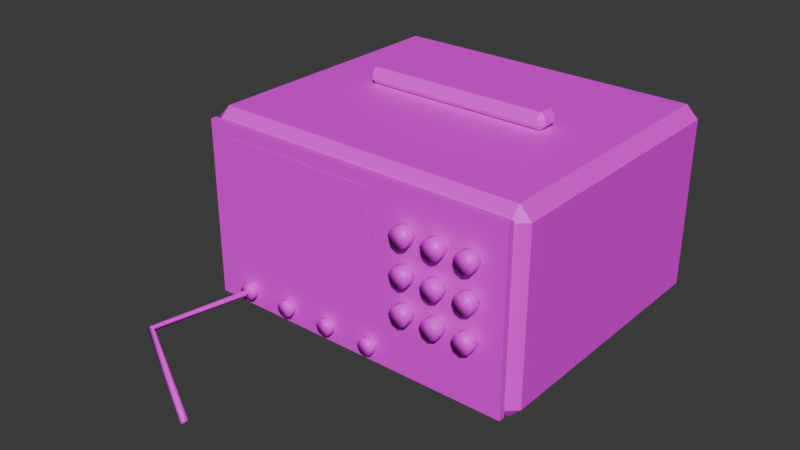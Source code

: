 # Source: Oscilloscope.blend  (saved by Blender 5.2.45; exported with 4.5.12 LTS)
import bpy
from mathutils import Matrix  # noqa: F401  (used for matrix-valued properties, if any)

bpy.ops.wm.read_factory_settings(use_empty=True)
scene = bpy.context.scene
scene.name = 'Scene'

# ---- collections
col_collection = bpy.data.collections.new('Collection'); scene.collection.children.link(col_collection)

# ---- images (referenced by path relative to the original .blend; pixels are not part of the script)
import os
ASSET_DIR = os.environ.get("B2B_ASSET_DIR", "")  # directory of the original .blend (textures are referenced by path, not embedded)
HERE = os.path.dirname(os.path.abspath(__file__))  # packed textures are extracted next to this script under _unpacked/

def load_image(name, relpath, width, height, colorspace="sRGB"):
    """Load a texture the original file referenced (path relative to the .blend, or extracted next to this script)."""
    p = next((c for c in (os.path.join(HERE, relpath), os.path.join(ASSET_DIR, relpath)) if relpath and os.path.exists(c)), "")
    if p:
        img = bpy.data.images.load(p, check_existing=True)
        img.name = name
    else:  # same state as the original file: an image datablock whose file is absent (Cycles renders it pink)
        img = bpy.data.images.new(name, width, height)
        img.source = "FILE"
        img.filepath = "//" + (relpath or name)
    img.colorspace_settings.name = colorspace
    return img
img_plastic_grey_png = load_image('Plastic_Grey.png', 'Plastic_Grey.png', 1024, 1024, 'sRGB')
img_plastic_black_png = load_image('Plastic_Black.png', 'Plastic_Black.png', 1024, 1024, 'sRGB')
img_screen_static_png = load_image('Screen_Static.png', 'Screen_Static.png', 1024, 1024, 'sRGB')
img_chrome_png = load_image('Chrome.png', 'Chrome.png', 1024, 1024, 'sRGB')
img_plastic_red_png = load_image('Plastic_Red.png', 'Plastic_Red.png', 1024, 1024, 'sRGB')

# ---- materials (node trees are filled in below, after node groups)
mat_plastic_grey = bpy.data.materials.new('Plastic_Grey')
mat_plastic_black = bpy.data.materials.new('Plastic_Black')
mat_screen_static = bpy.data.materials.new('Screen_Static')
mat_chrome = bpy.data.materials.new('Chrome')
mat_plastic_red = bpy.data.materials.new('Plastic_Red')

# ---- material node trees
mat_plastic_grey.use_nodes = True; mat_plastic_grey.node_tree.nodes.clear()
_N = mat_plastic_grey.node_tree.nodes; _L = mat_plastic_grey.node_tree.links
n0 = _N.new('ShaderNodeBsdfPrincipled'); n0.name = 'Principled BSDF'; n0.location = (-200, 100)
n0.inputs[10].default_value = 0.005
n1 = _N.new('ShaderNodeOutputMaterial'); n1.name = 'Material Output'; n1.location = (200, 100)
n2 = _N.new('ShaderNodeTexImage'); n2.name = 'Image Texture'; n2.location = (0, 0)
n2.image = img_plastic_grey_png
n2.interpolation = 'Closest'
_L.new(n0.outputs[0], n1.inputs[0])
_L.new(n2.outputs[0], n0.inputs[0])
n1.is_active_output = True
mat_plastic_black.use_nodes = True; mat_plastic_black.node_tree.nodes.clear()
_N = mat_plastic_black.node_tree.nodes; _L = mat_plastic_black.node_tree.links
n0 = _N.new('ShaderNodeBsdfPrincipled'); n0.name = 'Principled BSDF'; n0.location = (-200, 100)
n0.inputs[10].default_value = 0.005
n1 = _N.new('ShaderNodeOutputMaterial'); n1.name = 'Material Output'; n1.location = (200, 100)
n2 = _N.new('ShaderNodeTexImage'); n2.name = 'Image Texture'; n2.location = (0, 0)
n2.image = img_plastic_black_png
n2.interpolation = 'Closest'
_L.new(n0.outputs[0], n1.inputs[0])
_L.new(n2.outputs[0], n0.inputs[0])
n1.is_active_output = True
mat_screen_static.use_nodes = True; mat_screen_static.node_tree.nodes.clear()
_N = mat_screen_static.node_tree.nodes; _L = mat_screen_static.node_tree.links
n0 = _N.new('ShaderNodeBsdfPrincipled'); n0.name = 'Principled BSDF'; n0.location = (-200, 100)
n0.inputs[10].default_value = 0.005
n1 = _N.new('ShaderNodeOutputMaterial'); n1.name = 'Material Output'; n1.location = (200, 100)
n2 = _N.new('ShaderNodeTexImage'); n2.name = 'Image Texture'; n2.location = (0, 0)
n2.image = img_screen_static_png
n2.interpolation = 'Closest'
_L.new(n0.outputs[0], n1.inputs[0])
_L.new(n2.outputs[0], n0.inputs[0])
n1.is_active_output = True
mat_chrome.use_nodes = True; mat_chrome.node_tree.nodes.clear()
_N = mat_chrome.node_tree.nodes; _L = mat_chrome.node_tree.links
n0 = _N.new('ShaderNodeBsdfPrincipled'); n0.name = 'Principled BSDF'; n0.location = (-200, 100)
n0.inputs[10].default_value = 0.005
n1 = _N.new('ShaderNodeOutputMaterial'); n1.name = 'Material Output'; n1.location = (200, 100)
n2 = _N.new('ShaderNodeTexImage'); n2.name = 'Image Texture'; n2.location = (0, 0)
n2.image = img_chrome_png
n2.interpolation = 'Closest'
_L.new(n0.outputs[0], n1.inputs[0])
_L.new(n2.outputs[0], n0.inputs[0])
n1.is_active_output = True
mat_plastic_red.use_nodes = True; mat_plastic_red.node_tree.nodes.clear()
_N = mat_plastic_red.node_tree.nodes; _L = mat_plastic_red.node_tree.links
n0 = _N.new('ShaderNodeBsdfPrincipled'); n0.name = 'Principled BSDF'; n0.location = (-200, 100)
n0.inputs[10].default_value = 0.005
n1 = _N.new('ShaderNodeOutputMaterial'); n1.name = 'Material Output'; n1.location = (200, 100)
n2 = _N.new('ShaderNodeTexImage'); n2.name = 'Image Texture'; n2.location = (0, 0)
n2.image = img_plastic_red_png
n2.interpolation = 'Closest'
_L.new(n0.outputs[0], n1.inputs[0])
_L.new(n2.outputs[0], n0.inputs[0])
n1.is_active_output = True

# ---- world
world_world = bpy.data.worlds.new('World'); scene.world = world_world
world_world.use_nodes = True; world_world.node_tree.nodes.clear()
_N = world_world.node_tree.nodes; _L = world_world.node_tree.links
n0 = _N.new('ShaderNodeOutputWorld'); n0.name = 'World Output'; n0.location = (200, 100)
n1 = _N.new('ShaderNodeBackground'); n1.name = 'Background'; n1.location = (-200, 100)
n1.inputs[0].default_value = (0.05088, 0.05088, 0.05088, 1.0)
_L.new(n1.outputs[0], n0.inputs[0])
n0.is_active_output = True
world_world.color = (0.05088, 0.05088, 0.05088)
world_world.sun_shadow_jitter_overblur = 0.0

# ---- meshes
me_oscilloscope = bpy.data.meshes.new('Oscilloscope')
me_oscilloscope.from_pydata([(-0.2, -0.18, 0.11), (0.2, -0.18, 0.11), (0.2, -0.188, 0.11), (-0.2, -0.188, 0.11), (-0.2, -0.18, -0.11), (0.2, -0.18, -0.11), (0.2, -0.188, -0.11), (-0.2, -0.188, -0.11), (-0.21, -0.165, -0.105), (-0.195, -0.165, -0.12), (-0.195, -0.18, -0.105), (0.21, -0.165, -0.105), (0.195, -0.18, -0.105), (0.195, -0.165, -0.12), (0.195, 0.18, -0.105), (0.21, 0.165, -0.105), (0.195, 0.165, -0.12), (-0.21, 0.165, -0.105), (-0.195, 0.18, -0.105), (-0.195, 0.165, -0.12), (-0.21, -0.165, 0.105), (-0.195, -0.18, 0.105), (-0.195, -0.165, 0.12), (0.195, -0.18, 0.105), (0.21, -0.165, 0.105), (0.195, -0.165, 0.12), (0.21, 0.165, 0.105), (0.195, 0.18, 0.105), (0.195, 0.165, 0.12), (-0.21, 0.165, 0.105), (-0.195, 0.165, 0.12), (-0.195, 0.18, 0.105), (-0.17, -0.1885, -0.055), (0.03, -0.1885, -0.055), (0.03, -0.1885, 0.095), (-0.17, -0.1885, 0.095), (0.092, -0.2025, 0.06), (0.08849, -0.2025, 0.05151), (0.08, -0.2025, 0.048), (0.07151, -0.2025, 0.05151), (0.068, -0.2025, 0.06), (0.07151, -0.2025, 0.06849), (0.08, -0.2025, 0.072), (0.08849, -0.2025, 0.06849), (0.092, -0.1875, 0.06), (0.08849, -0.1875, 0.05151), (0.08, -0.1875, 0.048), (0.07151, -0.1875, 0.05151), (0.068, -0.1875, 0.06), (0.07151, -0.1875, 0.06849), (0.08, -0.1875, 0.072), (0.08849, -0.1875, 0.06849), (0.132, -0.2025, 0.06), (0.1285, -0.2025, 0.05151), (0.12, -0.2025, 0.048), (0.1115, -0.2025, 0.05151), (0.108, -0.2025, 0.06), (0.1115, -0.2025, 0.06849), (0.12, -0.2025, 0.072), (0.1285, -0.2025, 0.06849), (0.132, -0.1875, 0.06), (0.1285, -0.1875, 0.05151), (0.12, -0.1875, 0.048), (0.1115, -0.1875, 0.05151), (0.108, -0.1875, 0.06), (0.1115, -0.1875, 0.06849), (0.12, -0.1875, 0.072), (0.1285, -0.1875, 0.06849), (0.172, -0.2025, 0.06), (0.1685, -0.2025, 0.05151), (0.16, -0.2025, 0.048), (0.1515, -0.2025, 0.05151), (0.148, -0.2025, 0.06), (0.1515, -0.2025, 0.06849), (0.16, -0.2025, 0.072), (0.1685, -0.2025, 0.06849), (0.172, -0.1875, 0.06), (0.1685, -0.1875, 0.05151), (0.16, -0.1875, 0.048), (0.1515, -0.1875, 0.05151), (0.148, -0.1875, 0.06), (0.1515, -0.1875, 0.06849), (0.16, -0.1875, 0.072), (0.1685, -0.1875, 0.06849), (0.092, -0.2025, 0.015), (0.08849, -0.2025, 0.006515), (0.08, -0.2025, 0.003), (0.07151, -0.2025, 0.006515), (0.068, -0.2025, 0.015), (0.07151, -0.2025, 0.02349), (0.08, -0.2025, 0.027), (0.08849, -0.2025, 0.02349), (0.092, -0.1875, 0.015), (0.08849, -0.1875, 0.006515), (0.08, -0.1875, 0.003), (0.07151, -0.1875, 0.006515), (0.068, -0.1875, 0.015), (0.07151, -0.1875, 0.02349), (0.08, -0.1875, 0.027), (0.08849, -0.1875, 0.02349), (0.132, -0.2025, 0.015), (0.1285, -0.2025, 0.006515), (0.12, -0.2025, 0.003), (0.1115, -0.2025, 0.006515), (0.108, -0.2025, 0.015), (0.1115, -0.2025, 0.02349), (0.12, -0.2025, 0.027), (0.1285, -0.2025, 0.02349), (0.132, -0.1875, 0.015), (0.1285, -0.1875, 0.006515), (0.12, -0.1875, 0.003), (0.1115, -0.1875, 0.006515), (0.108, -0.1875, 0.015), (0.1115, -0.1875, 0.02349), (0.12, -0.1875, 0.027), (0.1285, -0.1875, 0.02349), (0.172, -0.2025, 0.015), (0.1685, -0.2025, 0.006515), (0.16, -0.2025, 0.003), (0.1515, -0.2025, 0.006515), (0.148, -0.2025, 0.015), (0.1515, -0.2025, 0.02349), (0.16, -0.2025, 0.027), (0.1685, -0.2025, 0.02349), (0.172, -0.1875, 0.015), (0.1685, -0.1875, 0.006515), (0.16, -0.1875, 0.003), (0.1515, -0.1875, 0.006515), (0.148, -0.1875, 0.015), (0.1515, -0.1875, 0.02349), (0.16, -0.1875, 0.027), (0.1685, -0.1875, 0.02349), (0.092, -0.2025, -0.03), (0.08849, -0.2025, -0.03849), (0.08, -0.2025, -0.042), (0.07151, -0.2025, -0.03849), (0.068, -0.2025, -0.03), (0.07151, -0.2025, -0.02151), (0.08, -0.2025, -0.018), (0.08849, -0.2025, -0.02151), (0.092, -0.1875, -0.03), (0.08849, -0.1875, -0.03849), (0.08, -0.1875, -0.042), (0.07151, -0.1875, -0.03849), (0.068, -0.1875, -0.03), (0.07151, -0.1875, -0.02151), (0.08, -0.1875, -0.018), (0.08849, -0.1875, -0.02151), (0.132, -0.2025, -0.03), (0.1285, -0.2025, -0.03849), (0.12, -0.2025, -0.042), (0.1115, -0.2025, -0.03849), (0.108, -0.2025, -0.03), (0.1115, -0.2025, -0.02151), (0.12, -0.2025, -0.018), (0.1285, -0.2025, -0.02151), (0.132, -0.1875, -0.03), (0.1285, -0.1875, -0.03849), (0.12, -0.1875, -0.042), (0.1115, -0.1875, -0.03849), (0.108, -0.1875, -0.03), (0.1115, -0.1875, -0.02151), (0.12, -0.1875, -0.018), (0.1285, -0.1875, -0.02151), (0.172, -0.2025, -0.03), (0.1685, -0.2025, -0.03849), (0.16, -0.2025, -0.042), (0.1515, -0.2025, -0.03849), (0.148, -0.2025, -0.03), (0.1515, -0.2025, -0.02151), (0.16, -0.2025, -0.018), (0.1685, -0.2025, -0.02151), (0.172, -0.1875, -0.03), (0.1685, -0.1875, -0.03849), (0.16, -0.1875, -0.042), (0.1515, -0.1875, -0.03849), (0.148, -0.1875, -0.03), (0.1515, -0.1875, -0.02151), (0.16, -0.1875, -0.018), (0.1685, -0.1875, -0.02151), (-0.14, -0.198, -0.09), (-0.1429, -0.198, -0.09707), (-0.15, -0.198, -0.1), (-0.1571, -0.198, -0.09707), (-0.16, -0.198, -0.09), (-0.1571, -0.198, -0.08293), (-0.15, -0.198, -0.08), (-0.1429, -0.198, -0.08293), (-0.14, -0.186, -0.09), (-0.1429, -0.186, -0.09707), (-0.15, -0.186, -0.1), (-0.1571, -0.186, -0.09707), (-0.16, -0.186, -0.09), (-0.1571, -0.186, -0.08293), (-0.15, -0.186, -0.08), (-0.1429, -0.186, -0.08293), (-0.08, -0.198, -0.09), (-0.08293, -0.198, -0.09707), (-0.09, -0.198, -0.1), (-0.09707, -0.198, -0.09707), (-0.1, -0.198, -0.09), (-0.09707, -0.198, -0.08293), (-0.09, -0.198, -0.08), (-0.08293, -0.198, -0.08293), (-0.08, -0.186, -0.09), (-0.08293, -0.186, -0.09707), (-0.09, -0.186, -0.1), (-0.09707, -0.186, -0.09707), (-0.1, -0.186, -0.09), (-0.09707, -0.186, -0.08293), (-0.09, -0.186, -0.08), (-0.08293, -0.186, -0.08293), (-0.02, -0.198, -0.09), (-0.02293, -0.198, -0.09707), (-0.03, -0.198, -0.1), (-0.03707, -0.198, -0.09707), (-0.04, -0.198, -0.09), (-0.03707, -0.198, -0.08293), (-0.03, -0.198, -0.08), (-0.02293, -0.198, -0.08293), (-0.02, -0.186, -0.09), (-0.02293, -0.186, -0.09707), (-0.03, -0.186, -0.1), (-0.03707, -0.186, -0.09707), (-0.04, -0.186, -0.09), (-0.03707, -0.186, -0.08293), (-0.03, -0.186, -0.08), (-0.02293, -0.186, -0.08293), (0.04, -0.198, -0.09), (0.03707, -0.198, -0.09707), (0.03, -0.198, -0.1), (0.02293, -0.198, -0.09707), (0.02, -0.198, -0.09), (0.02293, -0.198, -0.08293), (0.03, -0.198, -0.08), (0.03707, -0.198, -0.08293), (0.04, -0.186, -0.09), (0.03707, -0.186, -0.09707), (0.03, -0.186, -0.1), (0.02293, -0.186, -0.09707), (0.02, -0.186, -0.09), (0.02293, -0.186, -0.08293), (0.03, -0.186, -0.08), (0.03707, -0.186, -0.08293), (-0.2004, -0.3009, -0.1061), (-0.2035, -0.3018, -0.1108), (-0.1996, -0.2991, -0.1139), (-0.1965, -0.2982, -0.1092), (-0.1503, -0.2006, -0.08606), (-0.1536, -0.1982, -0.09), (-0.1497, -0.1994, -0.09394), (-0.1464, -0.2018, -0.09), (-0.12, -0.009, 0.128), (-0.114, -0.009, 0.122), (-0.114, -0.015, 0.128), (0.12, -0.009, 0.128), (0.114, -0.015, 0.128), (0.114, -0.009, 0.122), (0.114, 0.015, 0.128), (0.12, 0.009, 0.128), (0.114, 0.009, 0.122), (-0.12, 0.009, 0.128), (-0.114, 0.015, 0.128), (-0.114, 0.009, 0.122), (-0.12, -0.009, 0.136), (-0.114, -0.015, 0.136), (-0.114, -0.009, 0.142), (0.114, -0.015, 0.136), (0.12, -0.009, 0.136), (0.114, -0.009, 0.142), (0.12, 0.009, 0.136), (0.114, 0.015, 0.136), (0.114, 0.009, 0.142), (-0.12, 0.009, 0.136), (-0.114, 0.009, 0.142), (-0.114, 0.015, 0.136), (-0.04814, -0.3766, -0.1189), (-0.04967, -0.3789, -0.1238), (-0.05186, -0.3834, -0.1211), (-0.05033, -0.3811, -0.1162)], [], [(6, 2, 3, 7), (4, 5, 6, 7), (7, 3, 0, 4), (4, 0, 1, 5), (5, 1, 2, 6), (3, 2, 1, 0), (8, 9, 10), (11, 12, 13), (14, 15, 16), (17, 18, 19), (20, 21, 22), (23, 24, 25), (26, 27, 28), (29, 30, 31), (8, 17, 19, 9), (18, 14, 16, 19), (15, 11, 13, 16), (12, 10, 9, 13), (29, 20, 22, 30), (21, 23, 25, 22), (24, 26, 28, 25), (27, 31, 30, 28), (11, 24, 23, 12), (20, 8, 10, 21), (14, 27, 26, 15), (17, 29, 31, 18), (8, 20, 29, 17), (19, 16, 13, 9), (12, 23, 21, 10), (15, 26, 24, 11), (18, 31, 27, 14), (22, 25, 28, 30), (33, 34, 35, 32), (44, 36, 37, 45), (45, 37, 38, 46), (46, 38, 39, 47), (47, 39, 40, 48), (48, 40, 41, 49), (49, 41, 42, 50), (50, 42, 43, 51), (51, 43, 36, 44), (36, 43, 42, 41, 40, 39, 38, 37), (51, 44, 45, 46, 47, 48, 49, 50), (60, 52, 53, 61), (61, 53, 54, 62), (62, 54, 55, 63), (63, 55, 56, 64), (64, 56, 57, 65), (65, 57, 58, 66), (66, 58, 59, 67), (67, 59, 52, 60), (52, 59, 58, 57, 56, 55, 54, 53), (67, 60, 61, 62, 63, 64, 65, 66), (76, 68, 69, 77), (77, 69, 70, 78), (78, 70, 71, 79), (79, 71, 72, 80), (80, 72, 73, 81), (81, 73, 74, 82), (82, 74, 75, 83), (83, 75, 68, 76), (68, 75, 74, 73, 72, 71, 70, 69), (83, 76, 77, 78, 79, 80, 81, 82), (92, 84, 85, 93), (93, 85, 86, 94), (94, 86, 87, 95), (95, 87, 88, 96), (96, 88, 89, 97), (97, 89, 90, 98), (98, 90, 91, 99), (99, 91, 84, 92), (84, 91, 90, 89, 88, 87, 86, 85), (99, 92, 93, 94, 95, 96, 97, 98), (108, 100, 101, 109), (109, 101, 102, 110), (110, 102, 103, 111), (111, 103, 104, 112), (112, 104, 105, 113), (113, 105, 106, 114), (114, 106, 107, 115), (115, 107, 100, 108), (100, 107, 106, 105, 104, 103, 102, 101), (115, 108, 109, 110, 111, 112, 113, 114), (124, 116, 117, 125), (125, 117, 118, 126), (126, 118, 119, 127), (127, 119, 120, 128), (128, 120, 121, 129), (129, 121, 122, 130), (130, 122, 123, 131), (131, 123, 116, 124), (116, 123, 122, 121, 120, 119, 118, 117), (131, 124, 125, 126, 127, 128, 129, 130), (140, 132, 133, 141), (141, 133, 134, 142), (142, 134, 135, 143), (143, 135, 136, 144), (144, 136, 137, 145), (145, 137, 138, 146), (146, 138, 139, 147), (147, 139, 132, 140), (132, 139, 138, 137, 136, 135, 134, 133), (147, 140, 141, 142, 143, 144, 145, 146), (156, 148, 149, 157), (157, 149, 150, 158), (158, 150, 151, 159), (159, 151, 152, 160), (160, 152, 153, 161), (161, 153, 154, 162), (162, 154, 155, 163), (163, 155, 148, 156), (148, 155, 154, 153, 152, 151, 150, 149), (163, 156, 157, 158, 159, 160, 161, 162), (172, 164, 165, 173), (173, 165, 166, 174), (174, 166, 167, 175), (175, 167, 168, 176), (176, 168, 169, 177), (177, 169, 170, 178), (178, 170, 171, 179), (179, 171, 164, 172), (164, 171, 170, 169, 168, 167, 166, 165), (179, 172, 173, 174, 175, 176, 177, 178), (188, 180, 181, 189), (189, 181, 182, 190), (190, 182, 183, 191), (191, 183, 184, 192), (192, 184, 185, 193), (193, 185, 186, 194), (194, 186, 187, 195), (195, 187, 180, 188), (180, 187, 186, 185, 184, 183, 182, 181), (195, 188, 189, 190, 191, 192, 193, 194), (204, 196, 197, 205), (205, 197, 198, 206), (206, 198, 199, 207), (207, 199, 200, 208), (208, 200, 201, 209), (209, 201, 202, 210), (210, 202, 203, 211), (211, 203, 196, 204), (196, 203, 202, 201, 200, 199, 198, 197), (211, 204, 205, 206, 207, 208, 209, 210), (220, 212, 213, 221), (221, 213, 214, 222), (222, 214, 215, 223), (223, 215, 216, 224), (224, 216, 217, 225), (225, 217, 218, 226), (226, 218, 219, 227), (227, 219, 212, 220), (212, 219, 218, 217, 216, 215, 214, 213), (227, 220, 221, 222, 223, 224, 225, 226), (236, 228, 229, 237), (237, 229, 230, 238), (238, 230, 231, 239), (239, 231, 232, 240), (240, 232, 233, 241), (241, 233, 234, 242), (242, 234, 235, 243), (243, 235, 228, 236), (228, 235, 234, 233, 232, 231, 230, 229), (243, 236, 237, 238, 239, 240, 241, 242), (276, 277, 246, 247), (245, 244, 248, 249), (246, 245, 249, 250), (247, 246, 250, 251), (277, 278, 245, 246), (244, 247, 251, 248), (252, 253, 254), (255, 256, 257), (258, 259, 260), (261, 262, 263), (264, 265, 266), (267, 268, 269), (270, 271, 272), (273, 274, 275), (252, 261, 263, 253), (262, 258, 260, 263), (259, 255, 257, 260), (256, 254, 253, 257), (273, 264, 266, 274), (265, 267, 269, 266), (268, 270, 272, 269), (271, 275, 274, 272), (255, 268, 267, 256), (264, 252, 254, 265), (258, 271, 270, 259), (261, 273, 275, 262), (252, 264, 273, 261), (263, 260, 257, 253), (256, 267, 265, 254), (259, 270, 268, 255), (262, 275, 271, 258), (266, 269, 272, 274), (278, 279, 244, 245), (279, 276, 247, 244), (251, 250, 249, 248), (279, 278, 277, 276)])
me_oscilloscope.polygons.foreach_set('use_smooth', [0, 0, 0, 0, 0, 0, 0, 0, 0, 0, 0, 0, 0, 0, 0, 0, 0, 0, 0, 0, 0, 0, 0, 0, 0, 0, 0, 0, 0, 0, 0, 0, 0, 1, 1, 1, 1, 1, 1, 1, 1, 1, 1, 1, 1, 1, 1, 1, 1, 1, 1, 1, 1, 1, 1, 1, 1, 1, 1, 1, 1, 1, 1, 1, 1, 1, 1, 1, 1, 1, 1, 1, 1, 1, 1, 1, 1, 1, 1, 1, 1, 1, 1, 1, 1, 1, 1, 1, 1, 1, 1, 1, 1, 1, 1, 1, 1, 1, 1, 1, 1, 1, 1, 1, 1, 1, 1, 1, 1, 1, 1, 1, 1, 1, 1, 1, 1, 1, 1, 1, 1, 1, 1, 1, 1, 1, 1, 1, 1, 1, 1, 1, 1, 1, 1, 1, 1, 1, 1, 1, 1, 1, 1, 1, 1, 1, 1, 1, 1, 1, 1, 1, 1, 1, 1, 1, 1, 1, 1, 1, 1, 1, 1, 1, 1, 1, 1, 1, 1, 0, 0, 0, 0, 0, 0, 0, 0, 0, 0, 0, 0, 0, 0, 0, 0, 0, 0, 0, 0, 0, 0, 0, 0, 0, 0, 1, 1, 1, 1])
me_oscilloscope.polygons.foreach_set('material_index', [1, 1, 1, 1, 1, 1, 0, 0, 0, 0, 0, 0, 0, 0, 0, 0, 0, 0, 0, 0, 0, 0, 0, 0, 0, 0, 0, 0, 0, 0, 0, 0, 2, 1, 1, 1, 1, 1, 1, 1, 1, 1, 1, 1, 1, 1, 1, 1, 1, 1, 1, 1, 1, 1, 1, 1, 1, 1, 1, 1, 1, 1, 1, 1, 1, 1, 1, 1, 1, 1, 1, 1, 1, 1, 1, 1, 1, 1, 1, 1, 1, 1, 1, 1, 1, 1, 1, 1, 1, 1, 1, 1, 1, 1, 1, 1, 1, 1, 1, 1, 1, 1, 1, 1, 1, 1, 1, 1, 1, 1, 1, 1, 1, 1, 1, 1, 1, 1, 1, 1, 1, 1, 1, 3, 3, 3, 3, 3, 3, 3, 3, 3, 3, 3, 3, 3, 3, 3, 3, 3, 3, 3, 3, 3, 3, 3, 3, 3, 3, 3, 3, 3, 3, 3, 3, 3, 3, 3, 3, 3, 3, 3, 3, 4, 4, 4, 4, 4, 4, 0, 0, 0, 0, 0, 0, 0, 0, 0, 0, 0, 0, 0, 0, 0, 0, 0, 0, 0, 0, 1, 1, 1, 1, 1, 1, 4, 4, 4, 4])
_uv = me_oscilloscope.uv_layers.new(name='UVMap')
_uv.uv.foreach_set('vector', [0.5, -0.275, 0.5, 0.275, -0.5, 0.275, -0.5, -0.275, -0.5, -0.45, 0.5, -0.45, 0.5, -0.47, -0.5, -0.47, 0.47, -0.275, 0.47, 0.275, 0.45, 0.275, 0.45, -0.275, 0.5, -0.275, 0.5, 0.275, -0.5, 0.275, -0.5, -0.275, -0.45, -0.275, -0.45, 0.275, -0.47, 0.275, -0.47, -0.275, -0.5, -0.47, 0.5, -0.47, 0.5, -0.45, -0.5, -0.45, 0.4125, -0.2625, 0.4125, -0.3, 0.45, -0.2625, -0.4125, -0.2625, -0.45, -0.2625, -0.4125, -0.3, 0.45, -0.2625, 0.4125, -0.2625, 0.4125, -0.3, -0.4125, -0.2625, -0.45, -0.2625, -0.4125, -0.3, 0.4125, 0.2625, 0.45, 0.2625, 0.4125, 0.3, -0.45, 0.2625, -0.4125, 0.2625, -0.4125, 0.3, 0.4125, 0.2625, 0.45, 0.2625, 0.4125, 0.3, -0.4125, 0.2625, -0.4125, 0.3, -0.45, 0.2625, 0.4125, -0.2625, -0.4125, -0.2625, -0.4125, -0.3, 0.4125, -0.3, 0.4875, -0.2625, -0.4875, -0.2625, -0.4875, -0.3, 0.4875, -0.3, 0.4125, -0.2625, -0.4125, -0.2625, -0.4125, -0.3, 0.4125, -0.3, 0.4875, -0.2625, -0.4875, -0.2625, -0.4875, -0.3, 0.4875, -0.3, -0.4125, 0.2625, 0.4125, 0.2625, 0.4125, 0.3, -0.4125, 0.3, -0.4875, 0.2625, 0.4875, 0.2625, 0.4875, 0.3, -0.4875, 0.3, -0.4125, 0.2625, 0.4125, 0.2625, 0.4125, 0.3, -0.4125, 0.3, -0.4875, 0.2625, 0.4875, 0.2625, 0.4875, 0.3, -0.4875, 0.3, -0.4125, -0.2625, -0.4125, 0.2625, -0.45, 0.2625, -0.45, -0.2625, 0.4125, 0.2625, 0.4125, -0.2625, 0.45, -0.2625, 0.45, 0.2625, 0.45, -0.2625, 0.45, 0.2625, 0.4125, 0.2625, 0.4125, -0.2625, -0.4125, -0.2625, -0.4125, 0.2625, -0.45, 0.2625, -0.45, -0.2625, 0.4125, -0.2625, 0.4125, 0.2625, -0.4125, 0.2625, -0.4125, -0.2625, -0.4875, 0.4125, 0.4875, 0.4125, 0.4875, -0.4125, -0.4875, -0.4125, 0.4875, -0.2625, 0.4875, 0.2625, -0.4875, 0.2625, -0.4875, -0.2625, 0.4125, -0.2625, 0.4125, 0.2625, -0.4125, 0.2625, -0.4125, -0.2625, 0.4875, -0.2625, 0.4875, 0.2625, -0.4875, 0.2625, -0.4875, -0.2625, -0.4875, -0.4125, 0.4875, -0.4125, 0.4875, 0.4125, -0.4875, 0.4125, 1.0, 0.0, 1.0, 1.0, 0.0, 1.0, 0.0, 0.0, -0.4688, 0.15, -0.5062, 0.15, -0.5062, 0.1288, -0.4688, 0.1288, 0.2212, -0.4688, 0.2212, -0.5062, 0.2, -0.5063, 0.2, -0.4688, 0.2, -0.4688, 0.2, -0.5063, 0.1788, -0.5062, 0.1788, -0.4688, 0.4688, 0.1288, 0.5062, 0.1288, 0.5062, 0.15, 0.4688, 0.15, 0.4688, 0.15, 0.5062, 0.15, 0.5062, 0.1712, 0.4688, 0.1712, 0.1788, -0.4688, 0.1788, -0.5062, 0.2, -0.5062, 0.2, -0.4687, 0.2, -0.4687, 0.2, -0.5062, 0.2212, -0.5062, 0.2212, -0.4688, -0.4688, 0.1712, -0.5062, 0.1712, -0.5062, 0.15, -0.4688, 0.15, 0.23, 0.15, 0.2212, 0.1712, 0.2, 0.18, 0.1788, 0.1712, 0.17, 0.15, 0.1788, 0.1288, 0.2, 0.12, 0.2212, 0.1288, -0.2212, 0.1712, -0.23, 0.15, -0.2212, 0.1288, -0.2, 0.12, -0.1788, 0.1288, -0.17, 0.15, -0.1788, 0.1712, -0.2, 0.18, -0.4688, 0.15, -0.5062, 0.15, -0.5062, 0.1288, -0.4688, 0.1288, 0.3212, -0.4688, 0.3212, -0.5062, 0.3, -0.5063, 0.3, -0.4688, 0.3, -0.4688, 0.3, -0.5063, 0.2788, -0.5062, 0.2788, -0.4688, 0.4688, 0.1288, 0.5062, 0.1288, 0.5062, 0.15, 0.4688, 0.15, 0.4688, 0.15, 0.5062, 0.15, 0.5062, 0.1712, 0.4688, 0.1712, 0.2788, -0.4688, 0.2788, -0.5062, 0.3, -0.5062, 0.3, -0.4687, 0.3, -0.4687, 0.3, -0.5062, 0.3212, -0.5062, 0.3212, -0.4688, -0.4688, 0.1712, -0.5062, 0.1712, -0.5062, 0.15, -0.4688, 0.15, 0.33, 0.15, 0.3212, 0.1712, 0.3, 0.18, 0.2788, 0.1712, 0.27, 0.15, 0.2788, 0.1288, 0.3, 0.12, 0.3212, 0.1288, -0.3212, 0.1712, -0.33, 0.15, -0.3212, 0.1288, -0.3, 0.12, -0.2788, 0.1288, -0.27, 0.15, -0.2788, 0.1712, -0.3, 0.18, -0.4688, 0.15, -0.5062, 0.15, -0.5062, 0.1288, -0.4688, 0.1288, 0.4212, -0.4688, 0.4212, -0.5062, 0.4, -0.5063, 0.4, -0.4688, 0.4, -0.4688, 0.4, -0.5063, 0.3788, -0.5062, 0.3788, -0.4688, 0.4688, 0.1288, 0.5062, 0.1288, 0.5062, 0.15, 0.4688, 0.15, 0.4688, 0.15, 0.5062, 0.15, 0.5062, 0.1712, 0.4688, 0.1712, 0.3788, -0.4688, 0.3788, -0.5062, 0.4, -0.5062, 0.4, -0.4687, 0.4, -0.4687, 0.4, -0.5062, 0.4212, -0.5062, 0.4212, -0.4688, -0.4688, 0.1712, -0.5062, 0.1712, -0.5062, 0.15, -0.4688, 0.15, 0.43, 0.15, 0.4212, 0.1712, 0.4, 0.18, 0.3788, 0.1712, 0.37, 0.15, 0.3788, 0.1288, 0.4, 0.12, 0.4212, 0.1288, -0.4212, 0.1712, -0.43, 0.15, -0.4212, 0.1288, -0.4, 0.12, -0.3788, 0.1288, -0.37, 0.15, -0.3788, 0.1712, -0.4, 0.18, -0.4688, 0.0375, -0.5062, 0.0375, -0.5062, 0.01629, -0.4688, 0.01629, 0.2212, -0.4688, 0.2212, -0.5062, 0.2, -0.5063, 0.2, -0.4688, 0.2, -0.4688, 0.2, -0.5063, 0.1788, -0.5062, 0.1788, -0.4688, 0.4688, 0.01629, 0.5062, 0.01629, 0.5062, 0.0375, 0.4688, 0.0375, 0.4688, 0.0375, 0.5062, 0.0375, 0.5062, 0.05871, 0.4688, 0.05871, 0.1788, -0.4688, 0.1788, -0.5062, 0.2, -0.5062, 0.2, -0.4687, 0.2, -0.4687, 0.2, -0.5062, 0.2212, -0.5062, 0.2212, -0.4688, -0.4688, 0.05871, -0.5062, 0.05871, -0.5062, 0.0375, -0.4688, 0.0375, 0.23, 0.0375, 0.2212, 0.05871, 0.2, 0.0675, 0.1788, 0.05871, 0.17, 0.0375, 0.1788, 0.01629, 0.2, 0.0075, 0.2212, 0.01629, -0.2212, 0.05871, -0.23, 0.0375, -0.2212, 0.01629, -0.2, 0.0075, -0.1788, 0.01629, -0.17, 0.0375, -0.1788, 0.05871, -0.2, 0.0675, -0.4688, 0.0375, -0.5062, 0.0375, -0.5062, 0.01629, -0.4688, 0.01629, 0.3212, -0.4688, 0.3212, -0.5062, 0.3, -0.5063, 0.3, -0.4688, 0.3, -0.4688, 0.3, -0.5063, 0.2788, -0.5062, 0.2788, -0.4688, 0.4688, 0.01629, 0.5062, 0.01629, 0.5062, 0.0375, 0.4688, 0.0375, 0.4688, 0.0375, 0.5062, 0.0375, 0.5062, 0.05871, 0.4688, 0.05871, 0.2788, -0.4688, 0.2788, -0.5062, 0.3, -0.5062, 0.3, -0.4687, 0.3, -0.4687, 0.3, -0.5062, 0.3212, -0.5062, 0.3212, -0.4688, -0.4688, 0.05871, -0.5062, 0.05871, -0.5062, 0.0375, -0.4688, 0.0375, 0.33, 0.0375, 0.3212, 0.05871, 0.3, 0.0675, 0.2788, 0.05871, 0.27, 0.0375, 0.2788, 0.01629, 0.3, 0.0075, 0.3212, 0.01629, -0.3212, 0.05871, -0.33, 0.0375, -0.3212, 0.01629, -0.3, 0.0075, -0.2788, 0.01629, -0.27, 0.0375, -0.2788, 0.05871, -0.3, 0.0675, -0.4688, 0.0375, -0.5062, 0.0375, -0.5062, 0.01629, -0.4688, 0.01629, 0.4212, -0.4688, 0.4212, -0.5062, 0.4, -0.5063, 0.4, -0.4688, 0.4, -0.4688, 0.4, -0.5063, 0.3788, -0.5062, 0.3788, -0.4688, 0.4688, 0.01629, 0.5062, 0.01629, 0.5062, 0.0375, 0.4688, 0.0375, 0.4688, 0.0375, 0.5062, 0.0375, 0.5062, 0.05871, 0.4688, 0.05871, 0.3788, -0.4688, 0.3788, -0.5062, 0.4, -0.5062, 0.4, -0.4687, 0.4, -0.4687, 0.4, -0.5062, 0.4212, -0.5062, 0.4212, -0.4688, -0.4688, 0.05871, -0.5062, 0.05871, -0.5062, 0.0375, -0.4688, 0.0375, 0.43, 0.0375, 0.4212, 0.05871, 0.4, 0.0675, 0.3788, 0.05871, 0.37, 0.0375, 0.3788, 0.01629, 0.4, 0.0075, 0.4212, 0.01629, -0.4212, 0.05871, -0.43, 0.0375, -0.4212, 0.01629, -0.4, 0.0075, -0.3788, 0.01629, -0.37, 0.0375, -0.3788, 0.05871, -0.4, 0.0675, -0.4688, -0.075, -0.5062, -0.075, -0.5062, -0.09621, -0.4688, -0.09621, 0.2212, -0.4688, 0.2212, -0.5062, 0.2, -0.5063, 0.2, -0.4688, 0.2, -0.4688, 0.2, -0.5063, 0.1788, -0.5062, 0.1788, -0.4688, 0.4688, -0.09621, 0.5062, -0.09621, 0.5062, -0.075, 0.4688, -0.075, 0.4688, -0.075, 0.5062, -0.075, 0.5062, -0.05379, 0.4688, -0.05379, 0.1788, -0.4688, 0.1788, -0.5062, 0.2, -0.5062, 0.2, -0.4687, 0.2, -0.4687, 0.2, -0.5062, 0.2212, -0.5062, 0.2212, -0.4688, -0.4688, -0.05379, -0.5062, -0.05379, -0.5062, -0.075, -0.4688, -0.075, 0.23, -0.075, 0.2212, -0.05379, 0.2, -0.045, 0.1788, -0.05379, 0.17, -0.075, 0.1788, -0.09621, 0.2, -0.105, 0.2212, -0.09621, -0.2212, -0.05379, -0.23, -0.075, -0.2212, -0.09621, -0.2, -0.105, -0.1788, -0.09621, -0.17, -0.075, -0.1788, -0.05379, -0.2, -0.045, -0.4688, -0.075, -0.5062, -0.075, -0.5062, -0.09621, -0.4688, -0.09621, 0.3212, -0.4688, 0.3212, -0.5062, 0.3, -0.5063, 0.3, -0.4688, 0.3, -0.4688, 0.3, -0.5063, 0.2788, -0.5062, 0.2788, -0.4688, 0.4688, -0.09621, 0.5062, -0.09621, 0.5062, -0.075, 0.4688, -0.075, 0.4688, -0.075, 0.5062, -0.075, 0.5062, -0.05379, 0.4688, -0.05379, 0.2788, -0.4688, 0.2788, -0.5062, 0.3, -0.5062, 0.3, -0.4687, 0.3, -0.4687, 0.3, -0.5062, 0.3212, -0.5062, 0.3212, -0.4688, -0.4688, -0.05379, -0.5062, -0.05379, -0.5062, -0.075, -0.4688, -0.075, 0.33, -0.075, 0.3212, -0.05379, 0.3, -0.045, 0.2788, -0.05379, 0.27, -0.075, 0.2788, -0.09621, 0.3, -0.105, 0.3212, -0.09621, -0.3212, -0.05379, -0.33, -0.075, -0.3212, -0.09621, -0.3, -0.105, -0.2788, -0.09621, -0.27, -0.075, -0.2788, -0.05379, -0.3, -0.045, -0.4688, -0.075, -0.5062, -0.075, -0.5062, -0.09621, -0.4688, -0.09621, 0.4212, -0.4688, 0.4212, -0.5062, 0.4, -0.5063, 0.4, -0.4688, 0.4, -0.4688, 0.4, -0.5063, 0.3788, -0.5062, 0.3788, -0.4688, 0.4688, -0.09621, 0.5062, -0.09621, 0.5062, -0.075, 0.4688, -0.075, 0.4688, -0.075, 0.5062, -0.075, 0.5062, -0.05379, 0.4688, -0.05379, 0.3788, -0.4688, 0.3788, -0.5062, 0.4, -0.5062, 0.4, -0.4687, 0.4, -0.4687, 0.4, -0.5062, 0.4212, -0.5062, 0.4212, -0.4688, -0.4688, -0.05379, -0.5062, -0.05379, -0.5062, -0.075, -0.4688, -0.075, 0.43, -0.075, 0.4212, -0.05379, 0.4, -0.045, 0.3788, -0.05379, 0.37, -0.075, 0.3788, -0.09621, 0.4, -0.105, 0.4212, -0.09621, -0.4212, -0.05379, -0.43, -0.075, -0.4212, -0.09621, -0.4, -0.105, -0.3788, -0.09621, -0.37, -0.075, -0.3788, -0.05379, -0.4, -0.045, -0.31, -0.15, -0.33, -0.15, -0.33, -0.1618, -0.31, -0.1618, -0.2382, -0.31, -0.2382, -0.33, -0.25, -0.33, -0.25, -0.31, -0.25, -0.31, -0.25, -0.33, -0.2618, -0.33, -0.2618, -0.31, 0.31, -0.1618, 0.33, -0.1618, 0.33, -0.15, 0.31, -0.15, 0.31, -0.15, 0.33, -0.15, 0.33, -0.1382, 0.31, -0.1382, -0.2618, -0.31, -0.2618, -0.33, -0.25, -0.33, -0.25, -0.31, -0.25, -0.31, -0.25, -0.33, -0.2382, -0.33, -0.2382, -0.31, -0.31, -0.1382, -0.33, -0.1382, -0.33, -0.15, -0.31, -0.15, -0.2333, -0.15, -0.2382, -0.1382, -0.25, -0.1333, -0.2618, -0.1382, -0.2667, -0.15, -0.2618, -0.1618, -0.25, -0.1667, -0.2382, -0.1618, 0.2382, -0.1382, 0.2333, -0.15, 0.2382, -0.1618, 0.25, -0.1667, 0.2618, -0.1618, 0.2667, -0.15, 0.2618, -0.1382, 0.25, -0.1333, -0.31, -0.15, -0.33, -0.15, -0.33, -0.1618, -0.31, -0.1618, -0.1382, -0.31, -0.1382, -0.33, -0.15, -0.33, -0.15, -0.31, -0.15, -0.31, -0.15, -0.33, -0.1618, -0.33, -0.1618, -0.31, 0.31, -0.1618, 0.33, -0.1618, 0.33, -0.15, 0.31, -0.15, 0.31, -0.15, 0.33, -0.15, 0.33, -0.1382, 0.31, -0.1382, -0.1618, -0.31, -0.1618, -0.33, -0.15, -0.33, -0.15, -0.31, -0.15, -0.31, -0.15, -0.33, -0.1382, -0.33, -0.1382, -0.31, -0.31, -0.1382, -0.33, -0.1382, -0.33, -0.15, -0.31, -0.15, -0.1333, -0.15, -0.1382, -0.1382, -0.15, -0.1333, -0.1618, -0.1382, -0.1667, -0.15, -0.1618, -0.1618, -0.15, -0.1667, -0.1382, -0.1618, 0.1382, -0.1382, 0.1333, -0.15, 0.1382, -0.1618, 0.15, -0.1667, 0.1618, -0.1618, 0.1667, -0.15, 0.1618, -0.1382, 0.15, -0.1333, -0.31, -0.15, -0.33, -0.15, -0.33, -0.1618, -0.31, -0.1618, -0.03821, -0.31, -0.03821, -0.33, -0.05, -0.33, -0.05, -0.31, -0.05, -0.31, -0.05, -0.33, -0.06179, -0.33, -0.06179, -0.31, 0.31, -0.1618, 0.33, -0.1618, 0.33, -0.15, 0.31, -0.15, 0.31, -0.15, 0.33, -0.15, 0.33, -0.1382, 0.31, -0.1382, -0.06179, -0.31, -0.06179, -0.33, -0.05, -0.33, -0.05, -0.31, -0.05, -0.31, -0.05, -0.33, -0.03821, -0.33, -0.03821, -0.31, -0.31, -0.1382, -0.33, -0.1382, -0.33, -0.15, -0.31, -0.15, -0.03333, -0.15, -0.03821, -0.1382, -0.05, -0.1333, -0.06179, -0.1382, -0.06667, -0.15, -0.06179, -0.1618, -0.05, -0.1667, -0.03821, -0.1618, 0.03821, -0.1382, 0.03333, -0.15, 0.03821, -0.1618, 0.05, -0.1667, 0.06179, -0.1618, 0.06667, -0.15, 0.06179, -0.1382, 0.05, -0.1333, -0.31, -0.15, -0.33, -0.15, -0.33, -0.1618, -0.31, -0.1618, 0.06179, -0.31, 0.06179, -0.33, 0.05, -0.33, 0.05, -0.31, 0.05, -0.31, 0.05, -0.33, 0.03821, -0.33, 0.03821, -0.31, 0.31, -0.1618, 0.33, -0.1618, 0.33, -0.15, 0.31, -0.15, 0.31, -0.15, 0.33, -0.15, 0.33, -0.1382, 0.31, -0.1382, 0.03821, -0.31, 0.03821, -0.33, 0.05, -0.33, 0.05, -0.31, 0.05, -0.31, 0.05, -0.33, 0.06179, -0.33, 0.06179, -0.31, -0.31, -0.1382, -0.33, -0.1382, -0.33, -0.15, -0.31, -0.15, 0.06667, -0.15, 0.06179, -0.1382, 0.05, -0.1333, 0.03821, -0.1382, 0.03333, -0.15, 0.03821, -0.1618, 0.05, -0.1667, 0.06179, -0.1618, -0.06179, -0.1382, -0.06667, -0.15, -0.06179, -0.1618, -0.05, -0.1667, -0.03821, -0.1618, -0.03333, -0.15, -0.03821, -0.1382, -0.05, -0.1333, 0.04814, -0.1189, 0.04967, -0.1238, 0.1996, -0.1139, 0.1965, -0.1092, 0.3018, -0.1108, 0.3009, -0.1061, 0.2006, -0.08606, 0.1982, -0.09, 0.2991, -0.1139, 0.3018, -0.1108, 0.1982, -0.09, 0.1994, -0.09394, -0.2982, -0.1092, -0.2991, -0.1139, -0.1994, -0.09394, -0.2018, -0.09, -0.04967, -0.3789, -0.05186, -0.3834, -0.2035, -0.3018, -0.1996, -0.2991, -0.3009, -0.1061, -0.2982, -0.1092, -0.2018, -0.09, -0.2006, -0.08606, 0.0225, 0.32, 0.0225, 0.305, 0.0375, 0.32, -0.0225, 0.32, -0.0375, 0.32, -0.0225, 0.305, 0.0375, 0.32, 0.0225, 0.32, 0.0225, 0.305, -0.0225, 0.32, -0.0375, 0.32, -0.0225, 0.305, 0.0225, 0.34, 0.0375, 0.34, 0.0225, 0.355, -0.0375, 0.34, -0.0225, 0.34, -0.0225, 0.355, 0.0225, 0.34, 0.0375, 0.34, 0.0225, 0.355, -0.0225, 0.34, -0.0225, 0.355, -0.0375, 0.34, 0.0225, 0.32, -0.0225, 0.32, -0.0225, 0.305, 0.0225, 0.305, 0.285, 0.32, -0.285, 0.32, -0.285, 0.305, 0.285, 0.305, 0.0225, 0.32, -0.0225, 0.32, -0.0225, 0.305, 0.0225, 0.305, 0.285, 0.32, -0.285, 0.32, -0.285, 0.305, 0.285, 0.305, -0.0225, 0.34, 0.0225, 0.34, 0.0225, 0.355, -0.0225, 0.355, -0.285, -0.0375, 0.285, -0.0375, 0.285, -0.0225, -0.285, -0.0225, -0.0225, 0.34, 0.0225, 0.34, 0.0225, 0.355, -0.0225, 0.355, 0.285, 0.0375, -0.285, 0.0375, -0.285, 0.0225, 0.285, 0.0225, -0.0225, 0.32, -0.0225, 0.34, -0.0375, 0.34, -0.0375, 0.32, 0.0225, 0.34, 0.0225, 0.32, 0.0375, 0.32, 0.0375, 0.34, 0.0375, 0.32, 0.0375, 0.34, 0.0225, 0.34, 0.0225, 0.32, -0.0225, 0.32, -0.0225, 0.34, -0.0375, 0.34, -0.0375, 0.32, 0.0225, 0.32, 0.0225, 0.34, -0.0225, 0.34, -0.0225, 0.32, -0.285, 0.0225, 0.285, 0.0225, 0.285, -0.0225, -0.285, -0.0225, 0.285, 0.32, 0.285, 0.34, -0.285, 0.34, -0.285, 0.32, 0.0225, 0.32, 0.0225, 0.34, -0.0225, 0.34, -0.0225, 0.32, 0.285, 0.32, 0.285, 0.34, -0.285, 0.34, -0.285, 0.32, -0.285, -0.0225, 0.285, -0.0225, 0.285, 0.0225, -0.285, 0.0225, -0.05186, -0.1211, -0.05033, -0.1162, -0.2004, -0.1061, -0.2035, -0.1108, -0.05033, -0.3811, -0.04814, -0.3766, -0.1965, -0.2982, -0.2004, -0.3009, 0.1464, -0.09, 0.1497, -0.09394, 0.1536, -0.09, 0.1503, -0.08606, -0.3811, -0.1162, -0.3834, -0.1211, -0.3789, -0.1238, -0.3766, -0.1189])
me_oscilloscope.materials.append(mat_plastic_grey)
me_oscilloscope.materials.append(mat_plastic_black)
me_oscilloscope.materials.append(mat_screen_static)
me_oscilloscope.materials.append(mat_chrome)
me_oscilloscope.materials.append(mat_plastic_red)
me_oscilloscope.update()

# ---- objects
ob_oscilloscope = bpy.data.objects.new('Oscilloscope', me_oscilloscope)

# ---- transforms, parenting, visibility, modifiers, constraints
ob_oscilloscope.location = (0.0, 0.0, 0.0)

# ---- collection membership
scene.collection.objects.link(ob_oscilloscope)

# ---- scene / render settings (as saved in the file)
scene.frame_start = 1; scene.frame_end = 250; scene.frame_set(1)
scene.render.engine = 'BLENDER_EEVEE_NEXT'
scene.render.bake_bias = 0.0
scene.render.bake_samples = 0
scene.render.compositor_device = 'GPU'
scene.eevee.use_volume_custom_range = False
scene.eevee.fast_gi_thickness_near = 0.1
scene.eevee.fast_gi_thickness_far = 0.0
scene.eevee.ray_tracing_options.screen_trace_thickness = 0.1
bpy.context.view_layer.update()

# ---- added for rendering (the .blend has no active camera and no usable light): camera, sun
cam_auto = bpy.data.cameras.new('AutoCamera')
cam_auto.lens = 50.0
cam_auto.sensor_width = 36.0
cam_auto.clip_end = 1000.0
ob_auto_camera = bpy.data.objects.new('AutoCamera', cam_auto)
scene.collection.objects.link(ob_auto_camera)
ob_auto_camera.location = (0.695112, -0.935812, 0.565173)
ob_auto_camera.rotation_euler = (1.09748, -7.21219e-08, 0.694738)
scene.camera = ob_auto_camera
light_auto_sun = bpy.data.lights.new('AutoSun', 'SUN')
light_auto_sun.energy = 3.0
light_auto_sun.angle = 0.0523599
ob_auto_sun = bpy.data.objects.new('AutoSun', light_auto_sun)
scene.collection.objects.link(ob_auto_sun)
ob_auto_sun.rotation_euler = (0.872665, 0.174533, 0.523599)
bpy.context.view_layer.update()
